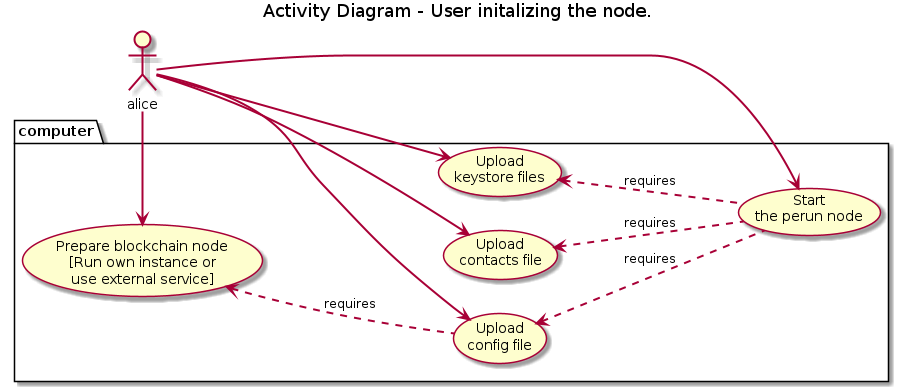

The diagram above was rendered by PlantUML. Its source (embedded in the PNG):
@startuml act_node_user
Title Activity Diagram - User initalizing the node.

skinparam sequence {
    messageAlign center
    ArrowThickness 2
    BoxBorderColor Sienna
    BoxBackgroundColor SeaShell
    GroupBodyBackgroundColor transparent
    NoteTextAlignment center
    DefaultTextAlignment center
}

actor alice

left to right direction

package computer {
    (Prepare blockchain node\n[Run own instance or\nuse external service]) as prep_bc
    (Upload\ncontacts file) as prov_cont
    (Upload\nkeystore files) as prov_ks
    (Upload\nconfig file) as prov_cnf
    (Start\nthe perun node) as start_perun
}

prov_cnf .up.> prep_bc: requires
start_perun .up.> prov_cnf: requires
start_perun .up.> prov_cont: requires
start_perun .up.> prov_ks: requires

alice -right-> prep_bc
alice -down-> prov_cont
alice -down-> prov_cnf
alice -down-> prov_ks
alice -right-> start_perun

@enduml